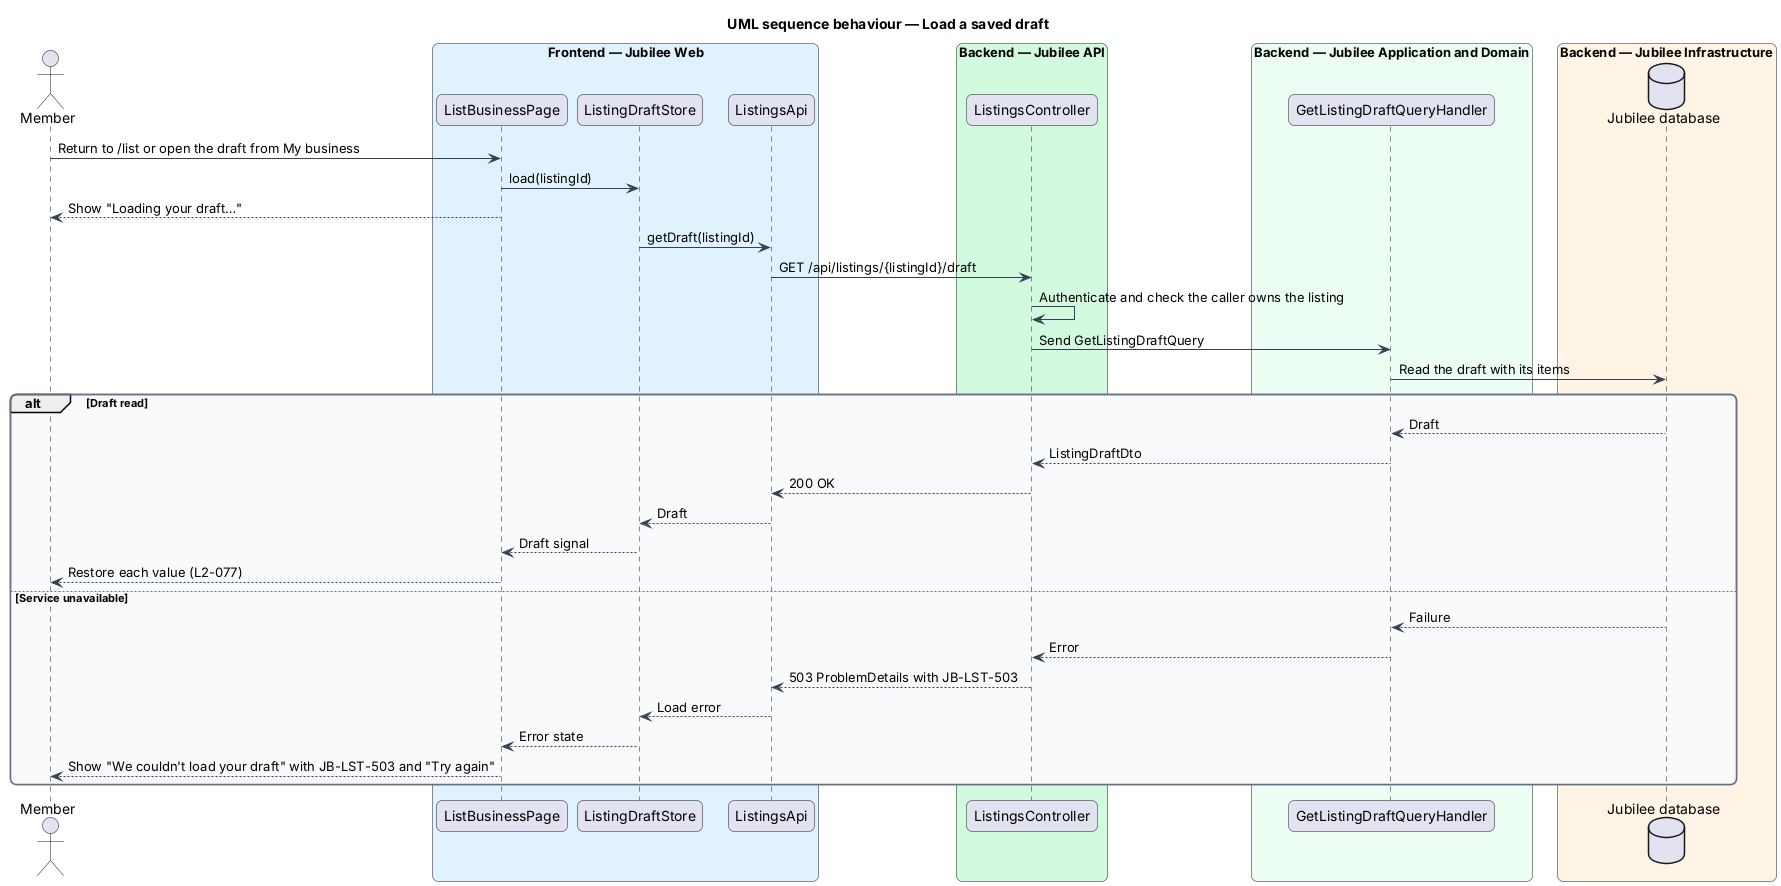

The diagram above was rendered by PlantUML. Its source (embedded in the PNG):
@startuml
title UML sequence behaviour — Load a saved draft
skinparam backgroundColor #FFFFFF
skinparam shadowing false
skinparam roundcorner 12
skinparam defaultFontName Arial
skinparam ArrowColor #344054
skinparam rectangle {
  BorderColor #344054
  FontColor #101828
}
skinparam package {
  BorderColor #667085
  FontColor #101828
  BackgroundColor #F9FAFB
}
actor "Member" as actor
box "Frontend — Jubilee Web" #E0F2FE
  participant "ListBusinessPage" as page
  participant "ListingDraftStore" as store
  participant "ListingsApi" as client
end box
box "Backend — Jubilee API" #D1FADF
  participant "ListingsController" as controller
end box
box "Backend — Jubilee Application and Domain" #ECFDF3
  participant "GetListingDraftQueryHandler" as handler
end box
box "Backend — Jubilee Infrastructure" #FFF4E5
  database "Jubilee database" as db
end box
actor -> page : Return to /list or open the draft from My business
page -> store : load(listingId)
page --> actor : Show "Loading your draft…"
store -> client : getDraft(listingId)
client -> controller : GET /api/listings/{listingId}/draft
controller -> controller : Authenticate and check the caller owns the listing
controller -> handler : Send GetListingDraftQuery
handler -> db : Read the draft with its items
alt Draft read
  db --> handler : Draft
  handler --> controller : ListingDraftDto
  controller --> client : 200 OK
  client --> store : Draft
  store --> page : Draft signal
  page --> actor : Restore each value (L2-077)
else Service unavailable
  db --> handler : Failure
  handler --> controller : Error
  controller --> client : 503 ProblemDetails with JB-LST-503
  client --> store : Load error
  store --> page : Error state
  page --> actor : Show "We couldn't load your draft" with JB-LST-503 and "Try again"
end
@enduml